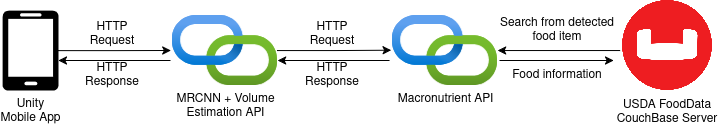

The diagram above was exported from draw.io. Its source (the exported page's mxGraphModel, read from the mxfile embedded in the PNG):
<mxGraphModel dx="1379" dy="33" grid="0" gridSize="10" guides="1" tooltips="1" connect="1" arrows="1" fold="1" page="0" pageScale="1" pageWidth="850" pageHeight="1100" math="0" shadow="0">
  <root>
    <mxCell id="0" />
    <mxCell id="1" parent="0" />
    <mxCell id="F-OP-ItnmFmQwMbi-wZp-1" value="MRCNN + Volume &lt;br&gt;Estimation API" style="image;aspect=fixed;html=1;points=[];align=center;fontSize=12;image=img/lib/azure2/devops/API_Connections.svg;" parent="1" vertex="1">
      <mxGeometry x="210" y="815" width="105.03" height="70" as="geometry" />
    </mxCell>
    <mxCell id="F-OP-ItnmFmQwMbi-wZp-2" value="Macronutrient API" style="image;aspect=fixed;html=1;points=[];align=center;fontSize=12;image=img/lib/azure2/devops/API_Connections.svg;" parent="1" vertex="1">
      <mxGeometry x="430" y="815" width="105.03" height="70" as="geometry" />
    </mxCell>
    <mxCell id="F-OP-ItnmFmQwMbi-wZp-8" value="USDA FoodData &#10;CouchBase Server" style="shape=image;verticalLabelPosition=bottom;labelBackgroundColor=default;verticalAlign=top;aspect=fixed;imageAspect=0;image=https://brandslogos.com/wp-content/uploads/images/large/couchbase-logo.png;" parent="1" vertex="1">
      <mxGeometry x="660" y="800" width="90" height="90" as="geometry" />
    </mxCell>
    <mxCell id="F-OP-ItnmFmQwMbi-wZp-10" value="Unity&lt;br&gt;Mobile App" style="verticalLabelPosition=bottom;html=1;verticalAlign=top;align=center;strokeColor=none;fillColor=#000000;shape=mxgraph.azure.mobile;pointerEvents=1;" parent="1" vertex="1">
      <mxGeometry x="40" y="810" width="56" height="80" as="geometry" />
    </mxCell>
    <mxCell id="F-OP-ItnmFmQwMbi-wZp-13" style="edgeStyle=orthogonalEdgeStyle;rounded=0;orthogonalLoop=1;jettySize=auto;html=1;entryX=-0.013;entryY=0.495;entryDx=0;entryDy=0;entryPerimeter=0;" parent="1" source="F-OP-ItnmFmQwMbi-wZp-1" target="F-OP-ItnmFmQwMbi-wZp-2" edge="1">
      <mxGeometry relative="1" as="geometry" />
    </mxCell>
    <mxCell id="F-OP-ItnmFmQwMbi-wZp-14" style="edgeStyle=orthogonalEdgeStyle;rounded=0;orthogonalLoop=1;jettySize=auto;html=1;exitX=-0.026;exitY=0.556;exitDx=0;exitDy=0;exitPerimeter=0;" parent="1" source="F-OP-ItnmFmQwMbi-wZp-8" target="F-OP-ItnmFmQwMbi-wZp-2" edge="1">
      <mxGeometry relative="1" as="geometry" />
    </mxCell>
    <mxCell id="F-OP-ItnmFmQwMbi-wZp-17" value="HTTP Request" style="text;html=1;align=center;verticalAlign=middle;whiteSpace=wrap;rounded=0;" parent="1" vertex="1">
      <mxGeometry x="120" y="819" width="60" height="30" as="geometry" />
    </mxCell>
    <mxCell id="F-OP-ItnmFmQwMbi-wZp-21" style="edgeStyle=orthogonalEdgeStyle;rounded=0;orthogonalLoop=1;jettySize=auto;html=1;entryX=-0.016;entryY=0.498;entryDx=0;entryDy=0;entryPerimeter=0;" parent="1" source="F-OP-ItnmFmQwMbi-wZp-10" target="F-OP-ItnmFmQwMbi-wZp-1" edge="1">
      <mxGeometry relative="1" as="geometry" />
    </mxCell>
    <mxCell id="F-OP-ItnmFmQwMbi-wZp-22" style="edgeStyle=orthogonalEdgeStyle;rounded=0;orthogonalLoop=1;jettySize=auto;html=1;entryX=-0.016;entryY=0.498;entryDx=0;entryDy=0;entryPerimeter=0;" parent="1" edge="1">
      <mxGeometry relative="1" as="geometry">
        <mxPoint x="208" y="860" as="sourcePoint" />
        <mxPoint x="96" y="860" as="targetPoint" />
      </mxGeometry>
    </mxCell>
    <mxCell id="F-OP-ItnmFmQwMbi-wZp-23" value="HTTP Response" style="text;html=1;align=center;verticalAlign=middle;whiteSpace=wrap;rounded=0;" parent="1" vertex="1">
      <mxGeometry x="120" y="860" width="60" height="30" as="geometry" />
    </mxCell>
    <mxCell id="F-OP-ItnmFmQwMbi-wZp-24" style="edgeStyle=orthogonalEdgeStyle;rounded=0;orthogonalLoop=1;jettySize=auto;html=1;entryX=-0.016;entryY=0.498;entryDx=0;entryDy=0;entryPerimeter=0;" parent="1" edge="1">
      <mxGeometry relative="1" as="geometry">
        <mxPoint x="427.03" y="860" as="sourcePoint" />
        <mxPoint x="315.03" y="860" as="targetPoint" />
      </mxGeometry>
    </mxCell>
    <mxCell id="F-OP-ItnmFmQwMbi-wZp-25" value="HTTP Request" style="text;html=1;align=center;verticalAlign=middle;whiteSpace=wrap;rounded=0;" parent="1" vertex="1">
      <mxGeometry x="340" y="819" width="60" height="30" as="geometry" />
    </mxCell>
    <mxCell id="F-OP-ItnmFmQwMbi-wZp-26" value="HTTP Response" style="text;html=1;align=center;verticalAlign=middle;whiteSpace=wrap;rounded=0;" parent="1" vertex="1">
      <mxGeometry x="340" y="860" width="60" height="30" as="geometry" />
    </mxCell>
    <mxCell id="F-OP-ItnmFmQwMbi-wZp-27" value="Search from detected food item" style="text;html=1;align=center;verticalAlign=middle;whiteSpace=wrap;rounded=0;" parent="1" vertex="1">
      <mxGeometry x="535.03" y="815" width="120" height="30" as="geometry" />
    </mxCell>
    <mxCell id="F-OP-ItnmFmQwMbi-wZp-29" style="edgeStyle=orthogonalEdgeStyle;rounded=0;orthogonalLoop=1;jettySize=auto;html=1;entryX=-0.013;entryY=0.495;entryDx=0;entryDy=0;entryPerimeter=0;" parent="1" edge="1">
      <mxGeometry relative="1" as="geometry">
        <mxPoint x="537" y="860" as="sourcePoint" />
        <mxPoint x="651" y="860" as="targetPoint" />
      </mxGeometry>
    </mxCell>
    <mxCell id="F-OP-ItnmFmQwMbi-wZp-30" value="Food information" style="text;html=1;align=center;verticalAlign=middle;whiteSpace=wrap;rounded=0;" parent="1" vertex="1">
      <mxGeometry x="535.03" y="860" width="120" height="30" as="geometry" />
    </mxCell>
  </root>
</mxGraphModel>